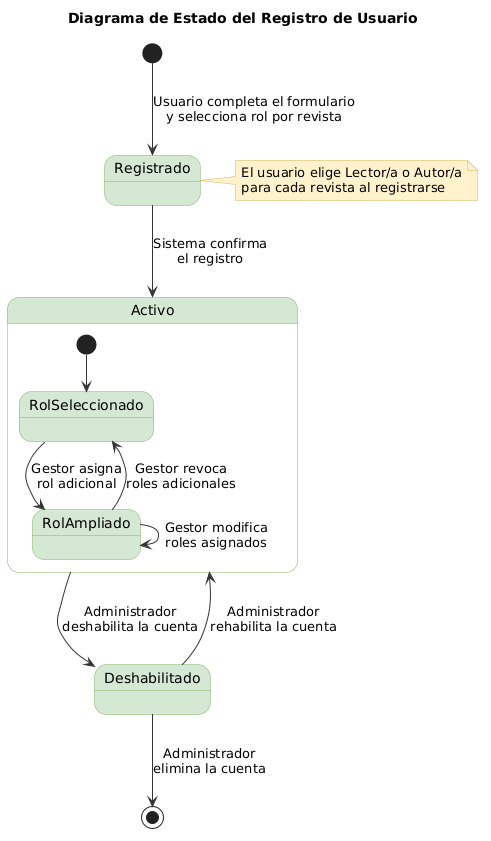

The diagram above was rendered by PlantUML. Its source (embedded in the PNG):
@startuml
skinparam state {
  BackgroundColor #d5e8d4
  BorderColor #82b366
  FontColor black
  ArrowColor #333333
}
skinparam note {
  BackgroundColor #fff2cc
  BorderColor #d6b656
}

title Diagrama de Estado del Registro de Usuario

[*] --> Registrado : Usuario completa el formulario\ny selecciona rol por revista

note right of Registrado
  El usuario elige Lector/a o Autor/a
  para cada revista al registrarse
end note

Registrado --> Activo : Sistema confirma\nel registro

state Activo {
  [*] --> RolSeleccionado
  RolSeleccionado --> RolAmpliado : Gestor asigna\nrol adicional
  RolAmpliado --> RolSeleccionado : Gestor revoca\nroles adicionales
  RolAmpliado --> RolAmpliado : Gestor modifica\nroles asignados
}

Activo --> Deshabilitado : Administrador\ndeshabilita la cuenta
Deshabilitado --> Activo : Administrador\nrehabilita la cuenta
Deshabilitado --> [*] : Administrador\nelimina la cuenta
@enduml